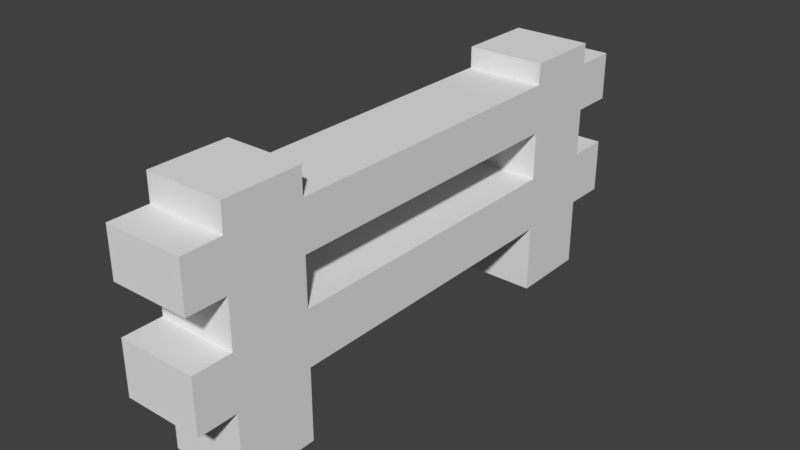 # Source: fence.blend  (saved by Blender 2.77.0; exported with 4.5.12 LTS)
import bpy
from mathutils import Matrix  # noqa: F401  (used for matrix-valued properties, if any)

bpy.ops.wm.read_factory_settings(use_empty=True)
scene = bpy.context.scene
scene.name = 'Scene'

# ---- collections
col_collection_1 = bpy.data.collections.new('Collection 1'); scene.collection.children.link(col_collection_1)

# ---- world
world_world = bpy.data.worlds.new('World'); scene.world = world_world
world_world.color = (0.05088, 0.05088, 0.05088)
world_world.use_sun_shadow = False
world_world.sun_shadow_jitter_overblur = 0.0
world_world.cycles.sampling_method = 'MANUAL'

# ---- meshes
me_cube = bpy.data.meshes.new('Cube')
me_cube.from_pydata([(-100.0, -100.0, -124.4), (-100.0, -100.0, 100.0), (-100.0, 100.0, -124.4), (-100.0, 100.0, 100.0), (100.0, -100.0, -124.4), (100.0, -100.0, 100.0), (100.0, 100.0, -124.4), (100.0, 100.0, 100.0), (-100.0, -100.0, -59.3), (-100.0, 100.0, -59.3), (100.0, 100.0, -59.3), (100.0, -100.0, -59.3), (-100.0, -100.0, -10.52), (-100.0, 100.0, -10.52), (100.0, 100.0, -10.52), (100.0, -100.0, -10.52), (-100.0, -100.0, 75.71), (-100.0, 100.0, 75.71), (100.0, 100.0, 75.71), (100.0, -100.0, 75.71), (-100.0, 100.0, 32.59), (100.0, 100.0, 32.59), (100.0, -100.0, 32.59), (-100.0, -100.0, 32.59), (-100.0, 897.6, -10.52), (-100.0, 897.6, -59.3), (100.0, 897.6, -10.52), (100.0, 897.6, -59.3), (100.0, 897.6, 75.71), (-100.0, 897.6, 75.71), (-100.0, 897.6, 32.59), (100.0, 897.6, 32.59), (100.0, 897.6, 75.71), (-100.0, 897.6, 75.71), (-100.0, 897.6, 32.59), (100.0, 897.6, 32.59), (-100.0, 1100.0, -10.52), (-100.0, 1100.0, -59.3), (100.0, 1100.0, -10.52), (100.0, 1100.0, -59.3), (100.0, 1100.0, 75.71), (-100.0, 1100.0, 75.71), (-100.0, 1100.0, 32.59), (100.0, 1100.0, 32.59), (100.0, 897.6, 94.41), (-100.0, 897.6, 94.41), (100.0, 1100.0, 94.41), (-100.0, 1100.0, 94.41), (100.0, 897.6, -120.4), (-100.0, 897.6, -120.4), (100.0, 1100.0, -120.4), (-100.0, 1100.0, -120.4), (-100.0, 1100.0, -10.52), (-100.0, 1100.0, -59.3), (100.0, 1100.0, -10.52), (100.0, 1100.0, -59.3), (100.0, 1100.0, 75.71), (-100.0, 1100.0, 75.71), (-100.0, 1100.0, 32.59), (100.0, 1100.0, 32.59), (-100.0, 1208.0, -10.52), (-100.0, 1208.0, -59.3), (100.0, 1208.0, -10.52), (100.0, 1208.0, -59.3), (100.0, 1208.0, 75.71), (-100.0, 1208.0, 75.71), (-100.0, 1208.0, 32.59), (100.0, 1208.0, 32.59), (100.0, -200.1, -10.52), (100.0, -200.1, -59.3), (-100.0, -200.1, -59.3), (-100.0, -200.1, -10.52), (-100.0, -200.1, 32.59), (-100.0, -200.1, 75.71), (100.0, -200.1, 75.71), (100.0, -200.1, 32.59)], [], [(8, 9, 2, 0), (9, 10, 6, 2), (10, 11, 4, 6), (11, 8, 0, 4), (0, 2, 6, 4), (5, 7, 3, 1), (8, 11, 69, 70), (14, 15, 11, 10), (14, 10, 27, 26), (12, 13, 9, 8), (23, 20, 13, 12), (20, 21, 14, 13), (21, 22, 15, 14), (22, 23, 12, 15), (5, 1, 16, 19), (7, 5, 19, 18), (3, 7, 18, 17), (1, 3, 17, 16), (22, 19, 74, 75), (18, 19, 22, 21), (20, 17, 29, 30), (16, 17, 20, 23), (36, 24, 34, 42), (30, 29, 33, 34), (13, 14, 26, 24), (17, 18, 28, 29), (18, 21, 31, 28), (9, 13, 24, 25), (21, 20, 30, 31), (10, 9, 25, 27), (33, 32, 44, 45), (28, 31, 35, 32), (29, 28, 32, 33), (31, 30, 34, 35), (40, 43, 59, 56), (36, 42, 58, 52), (26, 27, 39, 38), (24, 26, 35, 34), (34, 33, 41, 42), (39, 27, 48, 50), (25, 24, 36, 37), (32, 35, 43, 40), (45, 44, 46, 47), (32, 40, 46, 44), (40, 41, 47, 46), (41, 33, 45, 47), (48, 49, 51, 50), (25, 37, 51, 49), (37, 39, 50, 51), (27, 25, 49, 48), (26, 38, 43, 35), (38, 39, 55, 54), (59, 58, 66, 67), (53, 52, 60, 61), (52, 58, 59, 54), (41, 40, 56, 57), (43, 38, 54, 59), (39, 37, 53, 55), (37, 36, 52, 53), (42, 41, 57, 58), (60, 62, 63, 61), (65, 64, 67, 66), (58, 57, 65, 66), (52, 54, 62, 60), (54, 55, 63, 62), (56, 59, 67, 64), (57, 56, 64, 65), (55, 53, 61, 63), (68, 71, 70, 69), (74, 73, 72, 75), (15, 12, 71, 68), (19, 16, 73, 74), (16, 23, 72, 73), (11, 15, 68, 69), (12, 8, 70, 71), (23, 22, 75, 72)])
me_cube.use_remesh_preserve_volume = False
me_cube.use_remesh_preserve_attributes = False
me_cube.use_mirror_vertex_groups = False
me_cube.update()

# ---- objects
ob_cube = bpy.data.objects.new('Cube', me_cube)

# ---- transforms, parenting, visibility, modifiers, constraints
ob_cube.location = (0.0, -121.1, 74.52)
ob_cube.scale = (0.2134, 0.2134, 0.6056)
ob_cube.lineart.crease_threshold = 0.0

# ---- collection membership
col_collection_1.objects.link(ob_cube)

# ---- scene / render settings (as saved in the file)
scene.frame_start = 1; scene.frame_end = 250; scene.frame_set(1)
scene.render.engine = 'BLENDER_EEVEE_NEXT'
scene.render.resolution_percentage = 50
scene.render.dither_intensity = 0.0
scene.cycles.use_denoising = False
scene.cycles.samples = 128
scene.cycles.sampling_pattern = 'TABULATED_SOBOL'
scene.cycles.light_sampling_threshold = 0.0
scene.cycles.use_adaptive_sampling = False
scene.cycles.use_light_tree = False
scene.cycles.blur_glossy = 0.0
scene.cycles.sample_clamp_indirect = 0.0
scene.view_settings.view_transform = 'Standard'
scene.unit_settings.scale_length = 0.01
bpy.context.view_layer.update()

# ---- added for rendering (the .blend has no active camera and no usable light): camera, sun
cam_auto = bpy.data.cameras.new('AutoCamera')
cam_auto.lens = 50.0
cam_auto.sensor_width = 36.0
cam_auto.clip_end = 5398.82
ob_auto_camera = bpy.data.objects.new('AutoCamera', cam_auto)
scene.collection.objects.link(ob_auto_camera)
ob_auto_camera.location = (307.626, -382.702, 313.232)
ob_auto_camera.rotation_euler = (1.09748, -7.21219e-08, 0.694738)
scene.camera = ob_auto_camera
light_auto_sun = bpy.data.lights.new('AutoSun', 'SUN')
light_auto_sun.energy = 3.0
light_auto_sun.angle = 0.0523599
ob_auto_sun = bpy.data.objects.new('AutoSun', light_auto_sun)
scene.collection.objects.link(ob_auto_sun)
ob_auto_sun.rotation_euler = (0.872665, 0.174533, 0.523599)
bpy.context.view_layer.update()
